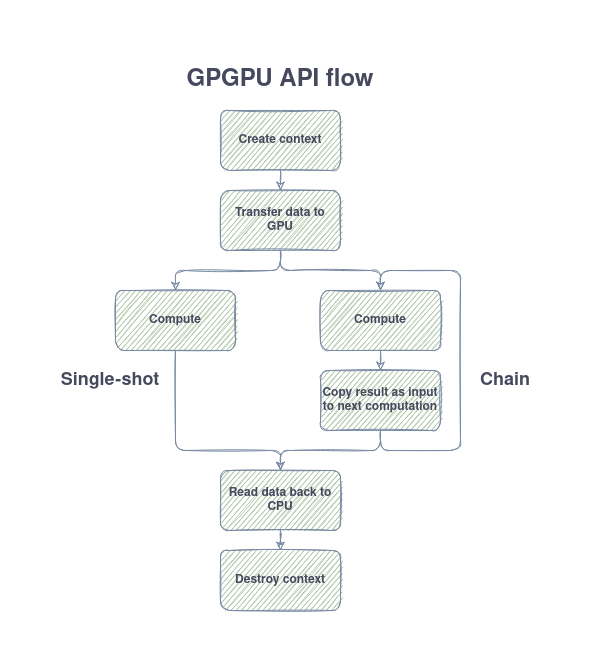

The diagram above was exported from draw.io. Its source (the exported page's mxGraphModel, read from the mxfile embedded in the PNG):
<mxGraphModel dx="1422" dy="759" grid="1" gridSize="10" guides="1" tooltips="1" connect="1" arrows="1" fold="1" page="1" pageScale="1" pageWidth="850" pageHeight="1100" math="0" shadow="0">
  <root>
    <mxCell id="0" />
    <mxCell id="1" parent="0" />
    <mxCell id="JExIdmsprsylBOAiAty5-2" value="&lt;h2&gt;&lt;span&gt;Single-shot&lt;/span&gt;&lt;/h2&gt;" style="text;html=1;strokeColor=none;fillColor=none;align=center;verticalAlign=middle;whiteSpace=wrap;sketch=1;rounded=1;fontColor=#46495D;fontStyle=1" vertex="1" parent="1">
      <mxGeometry x="120" y="450" width="120" height="20" as="geometry" />
    </mxCell>
    <mxCell id="JExIdmsprsylBOAiAty5-3" value="&lt;h2&gt;&lt;span&gt;Chain&lt;/span&gt;&lt;/h2&gt;" style="text;html=1;strokeColor=none;fillColor=none;align=center;verticalAlign=middle;whiteSpace=wrap;sketch=1;rounded=1;fontColor=#46495D;fontStyle=1" vertex="1" parent="1">
      <mxGeometry x="540" y="450" width="70" height="20" as="geometry" />
    </mxCell>
    <mxCell id="JExIdmsprsylBOAiAty5-10" style="edgeStyle=orthogonalEdgeStyle;orthogonalLoop=1;jettySize=auto;html=1;exitX=0.5;exitY=1;exitDx=0;exitDy=0;entryX=0.5;entryY=0;entryDx=0;entryDy=0;sketch=1;strokeColor=#788AA3;fontColor=#46495D;fontStyle=1" edge="1" parent="1" source="JExIdmsprsylBOAiAty5-5" target="JExIdmsprsylBOAiAty5-6">
      <mxGeometry relative="1" as="geometry" />
    </mxCell>
    <mxCell id="JExIdmsprsylBOAiAty5-5" value="Create context" style="whiteSpace=wrap;html=1;sketch=1;rounded=1;fillColor=#B2C9AB;strokeColor=#788AA3;fontColor=#46495D;fontStyle=1" vertex="1" parent="1">
      <mxGeometry x="290" y="190" width="120" height="60" as="geometry" />
    </mxCell>
    <mxCell id="JExIdmsprsylBOAiAty5-11" style="edgeStyle=orthogonalEdgeStyle;orthogonalLoop=1;jettySize=auto;html=1;exitX=0.5;exitY=1;exitDx=0;exitDy=0;entryX=0.5;entryY=0;entryDx=0;entryDy=0;sketch=1;strokeColor=#788AA3;fontColor=#46495D;fontStyle=1" edge="1" parent="1" source="JExIdmsprsylBOAiAty5-6" target="JExIdmsprsylBOAiAty5-7">
      <mxGeometry relative="1" as="geometry" />
    </mxCell>
    <mxCell id="JExIdmsprsylBOAiAty5-17" style="edgeStyle=orthogonalEdgeStyle;orthogonalLoop=1;jettySize=auto;html=1;exitX=0.5;exitY=1;exitDx=0;exitDy=0;sketch=1;strokeColor=#788AA3;fontColor=#46495D;fontStyle=1" edge="1" parent="1" source="JExIdmsprsylBOAiAty5-6" target="JExIdmsprsylBOAiAty5-15">
      <mxGeometry relative="1" as="geometry" />
    </mxCell>
    <mxCell id="JExIdmsprsylBOAiAty5-6" value="Transfer data to GPU" style="whiteSpace=wrap;html=1;sketch=1;rounded=1;fillColor=#B2C9AB;strokeColor=#788AA3;fontColor=#46495D;fontStyle=1" vertex="1" parent="1">
      <mxGeometry x="290" y="270" width="120" height="60" as="geometry" />
    </mxCell>
    <mxCell id="JExIdmsprsylBOAiAty5-12" style="edgeStyle=orthogonalEdgeStyle;orthogonalLoop=1;jettySize=auto;html=1;exitX=0.5;exitY=1;exitDx=0;exitDy=0;entryX=0.5;entryY=0;entryDx=0;entryDy=0;sketch=1;strokeColor=#788AA3;fontColor=#46495D;fontStyle=1" edge="1" parent="1" source="JExIdmsprsylBOAiAty5-7" target="JExIdmsprsylBOAiAty5-8">
      <mxGeometry relative="1" as="geometry">
        <Array as="points">
          <mxPoint x="245" y="530" />
          <mxPoint x="350" y="530" />
        </Array>
      </mxGeometry>
    </mxCell>
    <mxCell id="JExIdmsprsylBOAiAty5-7" value="Compute" style="whiteSpace=wrap;html=1;sketch=1;rounded=1;fillColor=#B2C9AB;strokeColor=#788AA3;fontColor=#46495D;fontStyle=1" vertex="1" parent="1">
      <mxGeometry x="185" y="370" width="120" height="60" as="geometry" />
    </mxCell>
    <mxCell id="JExIdmsprsylBOAiAty5-21" style="edgeStyle=orthogonalEdgeStyle;orthogonalLoop=1;jettySize=auto;html=1;exitX=0.5;exitY=1;exitDx=0;exitDy=0;sketch=1;strokeColor=#788AA3;fontColor=#46495D;fontStyle=1" edge="1" parent="1" source="JExIdmsprsylBOAiAty5-8" target="JExIdmsprsylBOAiAty5-9">
      <mxGeometry relative="1" as="geometry" />
    </mxCell>
    <mxCell id="JExIdmsprsylBOAiAty5-8" value="Read data back to CPU" style="whiteSpace=wrap;html=1;sketch=1;rounded=1;fillColor=#B2C9AB;strokeColor=#788AA3;fontColor=#46495D;fontStyle=1" vertex="1" parent="1">
      <mxGeometry x="290" y="550" width="120" height="60" as="geometry" />
    </mxCell>
    <mxCell id="JExIdmsprsylBOAiAty5-9" value="Destroy context" style="whiteSpace=wrap;html=1;sketch=1;rounded=1;fillColor=#B2C9AB;strokeColor=#788AA3;fontColor=#46495D;fontStyle=1" vertex="1" parent="1">
      <mxGeometry x="290" y="630" width="120" height="60" as="geometry" />
    </mxCell>
    <mxCell id="JExIdmsprsylBOAiAty5-18" style="edgeStyle=orthogonalEdgeStyle;orthogonalLoop=1;jettySize=auto;html=1;exitX=0.5;exitY=1;exitDx=0;exitDy=0;entryX=0.5;entryY=0;entryDx=0;entryDy=0;sketch=1;strokeColor=#788AA3;fontColor=#46495D;fontStyle=1" edge="1" parent="1" source="JExIdmsprsylBOAiAty5-15" target="JExIdmsprsylBOAiAty5-16">
      <mxGeometry relative="1" as="geometry" />
    </mxCell>
    <mxCell id="JExIdmsprsylBOAiAty5-15" value="Compute" style="whiteSpace=wrap;html=1;sketch=1;rounded=1;fillColor=#B2C9AB;strokeColor=#788AA3;fontColor=#46495D;fontStyle=1" vertex="1" parent="1">
      <mxGeometry x="390" y="370" width="120" height="60" as="geometry" />
    </mxCell>
    <mxCell id="JExIdmsprsylBOAiAty5-19" style="edgeStyle=orthogonalEdgeStyle;orthogonalLoop=1;jettySize=auto;html=1;exitX=0.5;exitY=1;exitDx=0;exitDy=0;entryX=0.5;entryY=0;entryDx=0;entryDy=0;sketch=1;strokeColor=#788AA3;fontColor=#46495D;fontStyle=1" edge="1" parent="1" source="JExIdmsprsylBOAiAty5-16" target="JExIdmsprsylBOAiAty5-15">
      <mxGeometry relative="1" as="geometry">
        <Array as="points">
          <mxPoint x="450" y="530" />
          <mxPoint x="530" y="530" />
          <mxPoint x="530" y="350" />
          <mxPoint x="450" y="350" />
        </Array>
      </mxGeometry>
    </mxCell>
    <mxCell id="JExIdmsprsylBOAiAty5-20" style="edgeStyle=orthogonalEdgeStyle;orthogonalLoop=1;jettySize=auto;html=1;exitX=0.5;exitY=1;exitDx=0;exitDy=0;entryX=0.5;entryY=0;entryDx=0;entryDy=0;sketch=1;strokeColor=#788AA3;fontColor=#46495D;fontStyle=1" edge="1" parent="1" source="JExIdmsprsylBOAiAty5-16" target="JExIdmsprsylBOAiAty5-8">
      <mxGeometry relative="1" as="geometry" />
    </mxCell>
    <mxCell id="JExIdmsprsylBOAiAty5-16" value="Copy result as input to next computation" style="whiteSpace=wrap;html=1;sketch=1;rounded=1;fillColor=#B2C9AB;strokeColor=#788AA3;fontColor=#46495D;fontStyle=1" vertex="1" parent="1">
      <mxGeometry x="390" y="450" width="120" height="60" as="geometry" />
    </mxCell>
    <mxCell id="JExIdmsprsylBOAiAty5-23" value="&lt;h1&gt;GPGPU API flow&lt;/h1&gt;" style="text;html=1;strokeColor=none;fillColor=none;align=center;verticalAlign=middle;whiteSpace=wrap;sketch=1;rounded=1;fontColor=#46495D;fontStyle=1" vertex="1" parent="1">
      <mxGeometry x="255" y="150" width="190" height="20" as="geometry" />
    </mxCell>
  </root>
</mxGraphModel>